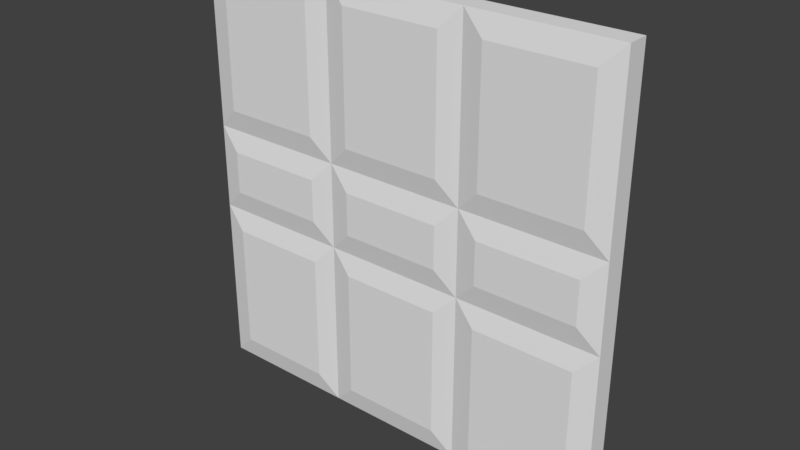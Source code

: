 # Source: Door_0.1x2x2.blend  (saved by Blender 2.79.0; exported with 4.5.12 LTS)
import bpy
from mathutils import Matrix  # noqa: F401  (used for matrix-valued properties, if any)

bpy.ops.wm.read_factory_settings(use_empty=True)
scene = bpy.context.scene
scene.name = 'Scene'

# ---- collections
col_collection_1 = bpy.data.collections.new('Collection 1'); scene.collection.children.link(col_collection_1)

# ---- materials (node trees are filled in below, after node groups)
mat_door1 = bpy.data.materials.new('Door1')
mat_door1.alpha_threshold = 0.0
mat_door1.use_transparent_shadow = False
mat_door1.roughness = 0.5
mat_door1.specular_intensity = 0.0
mat_door1.line_color = (0.0, 0.0, 0.0, 1.0)

# ---- material node trees

# ---- world
world_world = bpy.data.worlds.new('World'); scene.world = world_world
world_world.color = (0.05088, 0.05088, 0.05088)
world_world.use_sun_shadow = False
world_world.sun_shadow_jitter_overblur = 0.0
world_world.cycles.sampling_method = 'MANUAL'

# ---- meshes
me_door_0_1x2x2 = bpy.data.meshes.new('Door_0.1x2x2')
me_door_0_1x2x2.from_pydata([(1.9, 0.1, 0.12), (0.1, 0.1, 0.12), (0.1, 0.1, -0.02), (1.9, 0.1, -0.02), (1.9, 1.9, 0.12), (0.1, 1.9, 0.12), (0.1, 1.9, -0.02), (1.9, 1.9, -0.02), (1.233, 0.1, 0.12), (0.5667, 0.1, 0.12), (1.9, 0.9, 0.12), (1.9, 1.3, 0.12), (0.1, 0.9, 0.12), (0.1, 1.3, 0.12), (1.233, 1.9, 0.12), (0.5667, 1.9, 0.12), (1.233, 0.9, 0.12), (0.5667, 0.9, 0.12), (1.233, 1.3, 0.12), (0.5667, 1.3, 0.12), (0.1, 1.1, 0.12), (-5.841e-08, 2.0, 0.1), (0.7667, 1.9, 0.12), (0.7667, 1.3, 0.12), (1.433, 1.9, 0.12), (0.6667, 2.0, 0.1), (1.433, 1.3, 0.12), (0.5667, 1.1, 0.12), (1.9, 1.1, 0.12), (2.0, 2.0, 0.1), (1.333, 2.0, 0.1), (1.233, 1.1, 0.12), (0.1, 0.7, 0.12), (-1.458e-07, 1.2, 0.1), (0.7667, 0.9, 0.12), (0.7667, 1.1, 0.12), (1.433, 0.9, 0.12), (0.5667, 0.7, 0.12), (1.433, 1.1, 0.12), (0.6667, 1.2, 0.1), (1.9, 0.7, 0.12), (2.0, 1.2, 0.1), (1.233, 0.7, 0.12), (1.333, 1.2, 0.1), (0.7667, 0.1, 0.12), (-1.776e-07, 4.371e-09, 0.1), (-9.02e-08, 0.8, 0.1), (0.7667, 0.7, 0.12), (1.433, 0.1, 0.12), (0.6667, -2.34e-07, 0.1), (1.433, 0.7, 0.12), (0.6667, 0.8, 0.1), (2.0, -7.109e-07, 0.1), (1.333, -4.725e-07, 0.1), (2.0, 0.8, 0.1), (1.333, 0.8, 0.1), (0.7667, 0.1, -0.02), (1.433, 0.1, -0.02), (0.1, 0.9, -0.02), (0.1, 1.3, -0.02), (1.9, 0.9, -0.02), (1.9, 1.3, -0.02), (0.7667, 1.9, -0.02), (1.433, 1.9, -0.02), (0.7667, 0.9, -0.02), (1.433, 0.9, -0.02), (0.7667, 1.3, -0.02), (1.433, 1.3, -0.02), (1.9, 1.1, -0.02), (2.0, 2.0, 6.754e-08), (1.233, 1.9, -0.02), (1.233, 1.3, -0.02), (0.5667, 1.9, -0.02), (1.333, 2.0, -6.359e-08), (0.5667, 1.3, -0.02), (1.433, 1.1, -0.02), (0.1, 1.1, -0.02), (8.941e-07, 2.0, -3.258e-07), (0.6667, 2.0, -1.947e-07), (0.7667, 1.1, -0.02), (1.9, 0.7, -0.02), (2.0, 1.2, 2.019e-07), (1.233, 0.9, -0.02), (1.233, 1.1, -0.02), (0.5667, 0.9, -0.02), (1.433, 0.7, -0.02), (0.5667, 1.1, -0.02), (1.333, 1.2, 6.41e-08), (0.1, 0.7, -0.02), (5.484e-07, 1.2, -2.114e-07), (0.7667, 0.7, -0.02), (0.6667, 1.2, -7.365e-08), (1.233, 0.1, -0.02), (2.0, -7.153e-07, 4.53e-07), (2.0, 0.8, 3.187e-07), (1.233, 0.7, -0.02), (0.5667, 0.1, -0.02), (1.333, -4.768e-07, 3.02e-07), (0.5667, 0.7, -0.02), (1.333, 0.8, 1.743e-07), (0.0, 0.0, 0.0), (0.6667, -2.384e-07, 1.51e-07), (3.457e-07, 0.8, -1.144e-07), (0.6667, 0.8, 2.993e-08)], [], [(52, 53, 49, 45, 100, 101, 97, 93), (29, 69, 73, 78, 77, 21, 25, 30), (19, 15, 5, 13), (45, 46, 33, 21, 77, 89, 102, 100), (67, 63, 7, 61), (29, 41, 54, 52, 93, 94, 81, 69), (9, 37, 32, 1), (17, 27, 20, 12), (0, 40, 50, 48), (8, 42, 47, 44), (10, 28, 38, 36), (16, 31, 35, 34), (11, 4, 24, 26), (18, 14, 22, 23), (13, 5, 21, 33), (5, 15, 25, 21), (19, 13, 33, 39), (15, 19, 39, 25), (22, 14, 30, 25), (18, 23, 39, 43), (14, 18, 43, 30), (23, 22, 25, 39), (4, 11, 41, 29), (24, 4, 29, 30), (11, 26, 43, 41), (26, 24, 30, 43), (12, 20, 33, 46), (17, 12, 46, 51), (20, 27, 39, 33), (27, 17, 51, 39), (16, 34, 51, 55), (35, 31, 43, 39), (31, 16, 55, 43), (34, 35, 39, 51), (28, 10, 54, 41), (10, 36, 55, 54), (38, 28, 41, 43), (36, 38, 43, 55), (9, 1, 45, 49), (1, 32, 46, 45), (32, 37, 51, 46), (37, 9, 49, 51), (8, 44, 49, 53), (47, 42, 55, 51), (42, 8, 53, 55), (44, 47, 51, 49), (0, 48, 53, 52), (40, 0, 52, 54), (50, 40, 54, 55), (48, 50, 55, 53), (57, 85, 80, 3), (65, 75, 68, 60), (2, 88, 98, 96), (56, 90, 95, 92), (58, 76, 86, 84), (64, 79, 83, 82), (59, 6, 72, 74), (66, 62, 70, 71), (61, 7, 69, 81), (7, 63, 73, 69), (67, 61, 81, 87), (63, 67, 87, 73), (70, 62, 78, 73), (66, 71, 87, 91), (62, 66, 91, 78), (71, 70, 73, 87), (6, 59, 89, 77), (72, 6, 77, 78), (59, 74, 91, 89), (74, 72, 78, 91), (60, 68, 81, 94), (65, 60, 94, 99), (68, 75, 87, 81), (75, 65, 99, 87), (64, 82, 99, 103), (83, 79, 91, 87), (79, 64, 103, 91), (82, 83, 87, 99), (76, 58, 102, 89), (58, 84, 103, 102), (86, 76, 89, 91), (84, 86, 91, 103), (57, 3, 93, 97), (3, 80, 94, 93), (80, 85, 99, 94), (85, 57, 97, 99), (56, 92, 97, 101), (95, 90, 103, 99), (90, 56, 101, 103), (92, 95, 99, 97), (2, 96, 101, 100), (88, 2, 100, 102), (98, 88, 102, 103), (96, 98, 103, 101)])
_uv = me_door_0_1x2x2.uv_layers.new(name='UVMap')
_uv.uv.foreach_set('vector', [0.9818, 0.9638, 1.302, 0.9638, 1.623, 0.9638, 1.943, 0.9638, 1.943, 1.007, 1.623, 1.007, 1.302, 1.007, 0.9818, 1.007, 1.943, 0.9209, 1.943, 0.9638, 1.623, 0.9638, 1.302, 0.9638, 0.9818, 0.9638, 0.9818, 0.9209, 1.302, 0.9209, 1.623, 0.9209, 1.254, 0.6207, 1.254, 0.878, 1.03, 0.878, 1.03, 0.6207, 0.9818, 1.05, 1.366, 1.05, 1.559, 1.05, 1.943, 1.05, 1.943, 1.092, 1.559, 1.092, 1.366, 1.092, 0.9818, 1.092, 0.7094, 0.3633, 0.7094, 0.106, 0.9337, 0.106, 0.9337, 0.3633, 1.943, 1.05, 1.559, 1.05, 1.366, 1.05, 0.9818, 1.05, 0.9818, 1.007, 1.366, 1.007, 1.559, 1.007, 1.943, 1.007, 1.254, 0.106, 1.254, 0.3633, 1.03, 0.3633, 1.03, 0.106, 1.254, 0.4491, 1.254, 0.5349, 1.03, 0.5349, 1.03, 0.4491, 1.895, 0.106, 1.895, 0.3633, 1.671, 0.3633, 1.671, 0.106, 1.575, 0.106, 1.575, 0.3633, 1.35, 0.3633, 1.35, 0.106, 1.895, 0.4491, 1.895, 0.5349, 1.671, 0.5349, 1.671, 0.4491, 1.575, 0.4491, 1.575, 0.5349, 1.35, 0.5349, 1.35, 0.4491, 1.895, 0.6207, 1.895, 0.878, 1.671, 0.878, 1.671, 0.6207, 1.575, 0.6207, 1.575, 0.878, 1.35, 0.878, 1.35, 0.6207, 1.03, 0.6207, 1.03, 0.878, 0.9818, 0.9209, 0.9818, 0.5778, 1.03, 0.878, 1.254, 0.878, 1.302, 0.9209, 0.9818, 0.9209, 1.254, 0.6207, 1.03, 0.6207, 0.9818, 0.5778, 1.302, 0.5778, 1.254, 0.878, 1.254, 0.6207, 1.302, 0.5778, 1.302, 0.9209, 1.35, 0.878, 1.575, 0.878, 1.623, 0.9209, 1.302, 0.9209, 1.575, 0.6207, 1.35, 0.6207, 1.302, 0.5778, 1.623, 0.5778, 1.575, 0.878, 1.575, 0.6207, 1.623, 0.5778, 1.623, 0.9209, 1.35, 0.6207, 1.35, 0.878, 1.302, 0.9209, 1.302, 0.5778, 1.895, 0.878, 1.895, 0.6207, 1.943, 0.5778, 1.943, 0.9209, 1.671, 0.878, 1.895, 0.878, 1.943, 0.9209, 1.623, 0.9209, 1.895, 0.6207, 1.671, 0.6207, 1.623, 0.5778, 1.943, 0.5778, 1.671, 0.6207, 1.671, 0.878, 1.623, 0.9209, 1.623, 0.5778, 1.03, 0.4491, 1.03, 0.5349, 0.9818, 0.5778, 0.9818, 0.4062, 1.254, 0.4491, 1.03, 0.4491, 0.9818, 0.4062, 1.302, 0.4062, 1.03, 0.5349, 1.254, 0.5349, 1.302, 0.5778, 0.9818, 0.5778, 1.254, 0.5349, 1.254, 0.4491, 1.302, 0.4062, 1.302, 0.5778, 1.575, 0.4491, 1.35, 0.4491, 1.302, 0.4062, 1.623, 0.4062, 1.35, 0.5349, 1.575, 0.5349, 1.623, 0.5778, 1.302, 0.5778, 1.575, 0.5349, 1.575, 0.4491, 1.623, 0.4062, 1.623, 0.5778, 1.35, 0.4491, 1.35, 0.5349, 1.302, 0.5778, 1.302, 0.4062, 1.895, 0.5349, 1.895, 0.4491, 1.943, 0.4062, 1.943, 0.5778, 1.895, 0.4491, 1.671, 0.4491, 1.623, 0.4062, 1.943, 0.4062, 1.671, 0.5349, 1.895, 0.5349, 1.943, 0.5778, 1.623, 0.5778, 1.671, 0.4491, 1.671, 0.5349, 1.623, 0.5778, 1.623, 0.4062, 1.254, 0.106, 1.03, 0.106, 0.9818, 0.06309, 1.302, 0.06309, 1.03, 0.106, 1.03, 0.3633, 0.9818, 0.4062, 0.9818, 0.06309, 1.03, 0.3633, 1.254, 0.3633, 1.302, 0.4062, 0.9818, 0.4062, 1.254, 0.3633, 1.254, 0.106, 1.302, 0.06309, 1.302, 0.4062, 1.575, 0.106, 1.35, 0.106, 1.302, 0.06309, 1.623, 0.06309, 1.35, 0.3633, 1.575, 0.3633, 1.623, 0.4062, 1.302, 0.4062, 1.575, 0.3633, 1.575, 0.106, 1.623, 0.06309, 1.623, 0.4062, 1.35, 0.106, 1.35, 0.3633, 1.302, 0.4062, 1.302, 0.06309, 1.895, 0.106, 1.671, 0.106, 1.623, 0.06309, 1.943, 0.06309, 1.895, 0.3633, 1.895, 0.106, 1.943, 0.06309, 1.943, 0.4062, 1.671, 0.3633, 1.895, 0.3633, 1.943, 0.4062, 1.623, 0.4062, 1.671, 0.106, 1.671, 0.3633, 1.623, 0.4062, 1.623, 0.06309, 0.7094, 0.878, 0.7094, 0.6207, 0.9337, 0.6207, 0.9337, 0.878, 0.7094, 0.5349, 0.7094, 0.4491, 0.9337, 0.4491, 0.9337, 0.5349, 0.06842, 0.878, 0.06842, 0.6207, 0.2928, 0.6207, 0.2928, 0.878, 0.3889, 0.878, 0.3889, 0.6207, 0.6132, 0.6207, 0.6132, 0.878, 0.06842, 0.5349, 0.06842, 0.4491, 0.2928, 0.4491, 0.2928, 0.5349, 0.3889, 0.5349, 0.3889, 0.4491, 0.6132, 0.4491, 0.6132, 0.5349, 0.06842, 0.3633, 0.06842, 0.106, 0.2928, 0.106, 0.2928, 0.3633, 0.3889, 0.3633, 0.3889, 0.106, 0.6132, 0.106, 0.6132, 0.3633, 0.9337, 0.3633, 0.9337, 0.106, 0.9818, 0.06309, 0.9818, 0.4062, 0.9337, 0.106, 0.7094, 0.106, 0.6613, 0.06309, 0.9818, 0.06309, 0.7094, 0.3633, 0.9337, 0.3633, 0.9818, 0.4062, 0.6613, 0.4062, 0.7094, 0.106, 0.7094, 0.3633, 0.6613, 0.4062, 0.6613, 0.06309, 0.6132, 0.106, 0.3889, 0.106, 0.3408, 0.06309, 0.6613, 0.06309, 0.3889, 0.3633, 0.6132, 0.3633, 0.6613, 0.4062, 0.3408, 0.4062, 0.3889, 0.106, 0.3889, 0.3633, 0.3408, 0.4062, 0.3408, 0.06309, 0.6132, 0.3633, 0.6132, 0.106, 0.6613, 0.06309, 0.6613, 0.4062, 0.06842, 0.106, 0.06842, 0.3633, 0.02035, 0.4062, 0.02035, 0.06309, 0.2928, 0.106, 0.06842, 0.106, 0.02035, 0.06309, 0.3408, 0.06309, 0.06842, 0.3633, 0.2928, 0.3633, 0.3408, 0.4062, 0.02035, 0.4062, 0.2928, 0.3633, 0.2928, 0.106, 0.3408, 0.06309, 0.3408, 0.4062, 0.9337, 0.5349, 0.9337, 0.4491, 0.9818, 0.4062, 0.9818, 0.5778, 0.7094, 0.5349, 0.9337, 0.5349, 0.9818, 0.5778, 0.6613, 0.5778, 0.9337, 0.4491, 0.7094, 0.4491, 0.6613, 0.4062, 0.9818, 0.4062, 0.7094, 0.4491, 0.7094, 0.5349, 0.6613, 0.5778, 0.6613, 0.4062, 0.3889, 0.5349, 0.6132, 0.5349, 0.6613, 0.5778, 0.3408, 0.5778, 0.6132, 0.4491, 0.3889, 0.4491, 0.3408, 0.4062, 0.6613, 0.4062, 0.3889, 0.4491, 0.3889, 0.5349, 0.3408, 0.5778, 0.3408, 0.4062, 0.6132, 0.5349, 0.6132, 0.4491, 0.6613, 0.4062, 0.6613, 0.5778, 0.06842, 0.4491, 0.06842, 0.5349, 0.02035, 0.5778, 0.02035, 0.4062, 0.06842, 0.5349, 0.2928, 0.5349, 0.3408, 0.5778, 0.02035, 0.5778, 0.2928, 0.4491, 0.06842, 0.4491, 0.02035, 0.4062, 0.3408, 0.4062, 0.2928, 0.5349, 0.2928, 0.4491, 0.3408, 0.4062, 0.3408, 0.5778, 0.7094, 0.878, 0.9337, 0.878, 0.9818, 0.9209, 0.6613, 0.9209, 0.9337, 0.878, 0.9337, 0.6207, 0.9818, 0.5778, 0.9818, 0.9209, 0.9337, 0.6207, 0.7094, 0.6207, 0.6613, 0.5778, 0.9818, 0.5778, 0.7094, 0.6207, 0.7094, 0.878, 0.6613, 0.9209, 0.6613, 0.5778, 0.3889, 0.878, 0.6132, 0.878, 0.6613, 0.9209, 0.3408, 0.9209, 0.6132, 0.6207, 0.3889, 0.6207, 0.3408, 0.5778, 0.6613, 0.5778, 0.3889, 0.6207, 0.3889, 0.878, 0.3408, 0.9209, 0.3408, 0.5778, 0.6132, 0.878, 0.6132, 0.6207, 0.6613, 0.5778, 0.6613, 0.9209, 0.06842, 0.878, 0.2928, 0.878, 0.3408, 0.9209, 0.02035, 0.9209, 0.06842, 0.6207, 0.06842, 0.878, 0.02035, 0.9209, 0.02035, 0.5778, 0.2928, 0.6207, 0.06842, 0.6207, 0.02035, 0.5778, 0.3408, 0.5778, 0.2928, 0.878, 0.2928, 0.6207, 0.3408, 0.5778, 0.3408, 0.9209])
me_door_0_1x2x2.materials.append(mat_door1)
me_door_0_1x2x2.use_remesh_preserve_volume = False
me_door_0_1x2x2.use_remesh_preserve_attributes = False
me_door_0_1x2x2.use_mirror_vertex_groups = False
me_door_0_1x2x2.update()
arm_armature = bpy.data.armatures.new('Armature')  # bones are not reproduced

# ---- objects
ob_armature = bpy.data.objects.new('Armature', arm_armature)
ob_door_0_1x2x2 = bpy.data.objects.new('Door_0.1x2x2', me_door_0_1x2x2)

# ---- transforms, parenting, visibility, modifiers, constraints
ob_armature.location = (0.0, 1.788e-07, 0.0)
ob_armature.rotation_euler = (0.0, 1.571, 0.0)
ob_armature.lineart.crease_threshold = 0.0
ob_door_0_1x2x2.location = (0.0, 1.788e-07, 0.0)
ob_door_0_1x2x2.rotation_euler = (1.571, -0.0, 0.0)
ob_door_0_1x2x2.lock_rotations_4d = False
ob_door_0_1x2x2.empty_display_type = 'ARROWS'
ob_door_0_1x2x2.lineart.crease_threshold = 0.0
_vg = ob_door_0_1x2x2.vertex_groups.new(name='Group')

# ---- collection membership
col_collection_1.objects.link(ob_armature)
col_collection_1.objects.link(ob_door_0_1x2x2)

# ---- scene / render settings (as saved in the file)
scene.frame_start = 1; scene.frame_end = 40; scene.frame_set(0)
scene.render.engine = 'BLENDER_EEVEE_NEXT'
scene.render.resolution_percentage = 50
scene.render.dither_intensity = 0.0
scene.cycles.use_denoising = False
scene.cycles.samples = 128
scene.cycles.sampling_pattern = 'TABULATED_SOBOL'
scene.cycles.use_adaptive_sampling = False
scene.cycles.use_light_tree = False
scene.cycles.blur_glossy = 0.0
scene.cycles.sample_clamp_indirect = 0.0
scene.view_settings.view_transform = 'Standard'
bpy.context.view_layer.update()

# ---- added for rendering (the .blend has no active camera and no usable light): camera, sun
cam_auto = bpy.data.cameras.new('AutoCamera')
cam_auto.lens = 50.0
cam_auto.sensor_width = 36.0
cam_auto.clip_end = 1000.0
ob_auto_camera = bpy.data.objects.new('AutoCamera', cam_auto)
scene.collection.objects.link(ob_auto_camera)
ob_auto_camera.location = (3.62014, -3.19416, 3.09611)
ob_auto_camera.rotation_euler = (1.09748, -7.21219e-08, 0.694738)
scene.camera = ob_auto_camera
light_auto_sun = bpy.data.lights.new('AutoSun', 'SUN')
light_auto_sun.energy = 3.0
light_auto_sun.angle = 0.0523599
ob_auto_sun = bpy.data.objects.new('AutoSun', light_auto_sun)
scene.collection.objects.link(ob_auto_sun)
ob_auto_sun.rotation_euler = (0.872665, 0.174533, 0.523599)
bpy.context.view_layer.update()

